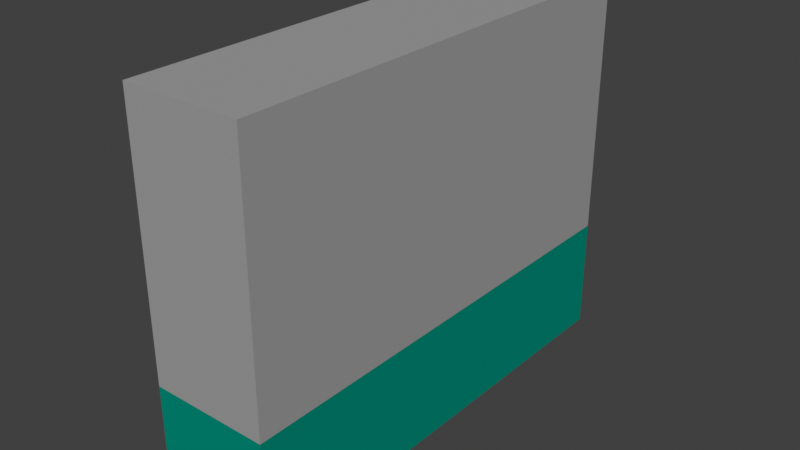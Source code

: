 # Source: Wall_3.blend  (saved by Blender 2.81.16; exported with 4.5.12 LTS)
import bpy
from mathutils import Matrix  # noqa: F401  (used for matrix-valued properties, if any)

bpy.ops.wm.read_factory_settings(use_empty=True)
scene = bpy.context.scene
scene.name = 'Scene'

# ---- collections
col_collection = bpy.data.collections.new('Collection'); scene.collection.children.link(col_collection)

# ---- materials (node trees are filled in below, after node groups)
mat_cement = bpy.data.materials.new('cement')
mat_cement.use_transparent_shadow = False
mat_cement.diffuse_color = (0.3559, 0.3559, 0.3559, 1.0)
mat_wood = bpy.data.materials.new('wood')
mat_wood.alpha_threshold = 0.0
mat_wood.use_transparent_shadow = False
mat_wood.diffuse_color = (0.0, 0.2697, 0.1918, 1.0)
mat_wood.line_color = (0.0, 0.0, 0.0, 1.0)

# ---- material node trees

# ---- world
world_world = bpy.data.worlds.new('World'); scene.world = world_world
world_world.use_nodes = True; world_world.node_tree.nodes.clear()
_N = world_world.node_tree.nodes; _L = world_world.node_tree.links
n0 = _N.new('ShaderNodeOutputWorld'); n0.name = 'World Output'; n0.location = (300, 300)
n1 = _N.new('ShaderNodeBackground'); n1.name = 'Background'; n1.location = (10, 300)
n1.inputs[0].default_value = (0.05088, 0.05088, 0.05088, 1.0)
_L.new(n1.outputs[0], n0.inputs[0])
n0.is_active_output = True
world_world.color = (0.05088, 0.05088, 0.05088)
world_world.use_sun_shadow = False
world_world.sun_shadow_jitter_overblur = 0.0

# ---- meshes
me_cube_000 = bpy.data.meshes.new('Cube.000')
me_cube_000.from_pydata([(5.0, -1.0, 1.0), (-5.0, 1.0, -0.3931), (5.0, 1.0, -0.3931), (-5.0, -1.0, 1.0), (5.0, -1.0, -0.3931), (-5.0, -1.0, -0.3931), (5.0, 1.0, 1.0), (-5.0, 1.0, 1.0)], [], [(5, 3, 7, 1), (3, 0, 6, 7), (4, 5, 1, 2), (0, 4, 2, 6), (7, 6, 2, 1), (3, 5, 4, 0)])
_uv = me_cube_000.uv_layers.new(name='UVMap')
_uv.uv.foreach_set('vector', [0.0, 0.0, 0.0, 0.0, 0.0, 0.0, 0.0, 0.0, 0.0, 0.0, 0.0, 0.0, 0.0, 0.0, 0.0, 0.0, 0.0, 0.0, 0.0, 0.0, 0.0, 0.0, 0.0, 0.0, 0.0, 0.0, 0.0, 0.0, 0.0, 0.0, 0.0, 0.0, 0.0, 0.0, 0.0, 0.0, 0.0, 0.0, 0.0, 0.0, 0.0, 0.0, 0.0, 0.0, 0.0, 0.0, 0.0, 0.0])
me_cube_000.materials.append(mat_cement)
me_cube_000.materials.append(mat_wood)
me_cube_000.use_remesh_preserve_volume = False
me_cube_000.use_remesh_preserve_attributes = False
me_cube_000.use_mirror_vertex_groups = False
me_cube_000.update()
me_cube_001 = bpy.data.meshes.new('Cube.001')
me_cube_001.from_pydata([(5.0, -1.0, -1.0), (5.0, 1.0, -1.0), (-5.0, 1.0, -1.0), (-5.0, -1.0, -1.0), (-5.0, -1.0, -0.3931), (5.0, 1.0, -0.3931), (-5.0, 1.0, -0.3931), (5.0, -1.0, -0.3931)], [], [(5, 7, 0, 1), (3, 0, 7, 4), (6, 4, 7, 5), (1, 2, 6, 5), (2, 3, 4, 6), (1, 0, 3, 2)])
_uv = me_cube_001.uv_layers.new(name='UVMap')
_uv.uv.foreach_set('vector', [0.0, 0.0, 0.0, 0.0, 0.0, 0.0, 0.0, 0.0, 0.0, 0.0, 0.0, 0.0, 0.0, 0.0, 0.0, 0.0, 0.0, 0.0, 0.0, 0.0, 0.0, 0.0, 0.0, 0.0, 0.0, 0.0, 0.0, 0.0, 0.0, 0.0, 0.0, 0.0, 0.0, 0.0, 0.0, 0.0, 0.0, 0.0, 0.0, 0.0, 0.0, 0.0, 0.0, 0.0, 0.0, 0.0, 0.0, 0.0])
me_cube_001.materials.append(mat_wood)
me_cube_001.use_remesh_preserve_volume = False
me_cube_001.use_remesh_preserve_attributes = False
me_cube_001.use_mirror_vertex_groups = False
me_cube_001.update()

# ---- objects
ob_cementpart = bpy.data.objects.new('CementPart', me_cube_000)
ob_woodpart_001 = bpy.data.objects.new('WoodPart.001', me_cube_001)

# ---- transforms, parenting, visibility, modifiers, constraints
ob_cementpart.location = (0.0, 0.0, 0.0)
ob_cementpart.rotation_euler = (0.0, -0.0, 3.142)
ob_cementpart.scale = (0.25, 5.0, 4.0)
ob_cementpart.lock_rotations_4d = False
ob_cementpart.empty_display_type = 'ARROWS'
ob_cementpart.lineart.crease_threshold = 0.0
ob_woodpart_001.location = (0.0, 0.0, 0.0)
ob_woodpart_001.rotation_euler = (0.0, -0.0, 3.142)
ob_woodpart_001.scale = (0.25, 5.0, 4.0)
ob_woodpart_001.lock_rotations_4d = False
ob_woodpart_001.empty_display_type = 'ARROWS'
ob_woodpart_001.lineart.crease_threshold = 0.0

# ---- collection membership
col_collection.objects.link(ob_cementpart)
col_collection.objects.link(ob_woodpart_001)

# ---- scene / render settings (as saved in the file)
scene.frame_start = 1; scene.frame_end = 250; scene.frame_set(10)
scene.render.engine = 'BLENDER_EEVEE_NEXT'
scene.cycles.use_denoising = False
scene.cycles.samples = 128
scene.cycles.sampling_pattern = 'TABULATED_SOBOL'
scene.cycles.use_adaptive_sampling = False
scene.cycles.use_light_tree = False
scene.view_settings.view_transform = 'Standard'
bpy.context.view_layer.update()

# ---- added for rendering (the .blend has no active camera and no usable light): camera, sun
cam_auto = bpy.data.cameras.new('AutoCamera')
cam_auto.lens = 50.0
cam_auto.sensor_width = 36.0
cam_auto.clip_end = 1000.0
ob_auto_camera = bpy.data.objects.new('AutoCamera', cam_auto)
scene.collection.objects.link(ob_auto_camera)
ob_auto_camera.location = (12.0723, -14.4868, 9.65786)
ob_auto_camera.rotation_euler = (1.09748, -7.21219e-08, 0.694738)
scene.camera = ob_auto_camera
light_auto_sun = bpy.data.lights.new('AutoSun', 'SUN')
light_auto_sun.energy = 3.0
light_auto_sun.angle = 0.0523599
ob_auto_sun = bpy.data.objects.new('AutoSun', light_auto_sun)
scene.collection.objects.link(ob_auto_sun)
ob_auto_sun.rotation_euler = (0.872665, 0.174533, 0.523599)
bpy.context.view_layer.update()
